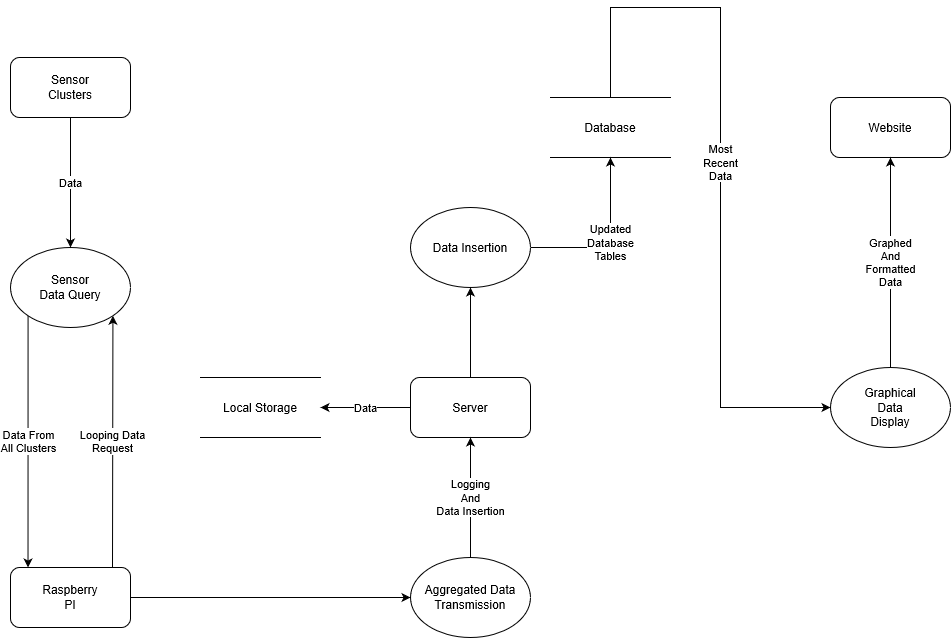

The diagram above was exported from draw.io. Its source (the exported page's mxGraphModel, read from the mxfile embedded in the PNG):
<mxGraphModel dx="2074" dy="1180" grid="1" gridSize="10" guides="1" tooltips="1" connect="1" arrows="1" fold="1" page="1" pageScale="1" pageWidth="1100" pageHeight="850" background="none" math="0" shadow="0">
  <root>
    <mxCell id="0" />
    <mxCell id="1" parent="0" />
    <mxCell id="zpu0BzeV_iNJ3LlPfJNs-1" value="&lt;div&gt;Sensor&lt;/div&gt;&lt;div&gt;Data Query&lt;br&gt;&lt;/div&gt;" style="ellipse;whiteSpace=wrap;html=1;" parent="1" vertex="1">
      <mxGeometry x="40" y="310" width="120" height="80" as="geometry" />
    </mxCell>
    <mxCell id="zpu0BzeV_iNJ3LlPfJNs-2" value="&lt;div&gt;Aggregated Data&lt;/div&gt;&lt;div&gt;Transmission&lt;br&gt;&lt;/div&gt;" style="ellipse;whiteSpace=wrap;html=1;" parent="1" vertex="1">
      <mxGeometry x="440" y="620" width="120" height="80" as="geometry" />
    </mxCell>
    <mxCell id="zpu0BzeV_iNJ3LlPfJNs-4" value="Sensor&lt;br&gt;Clusters" style="rounded=1;whiteSpace=wrap;html=1;" parent="1" vertex="1">
      <mxGeometry x="40" y="120" width="120" height="60" as="geometry" />
    </mxCell>
    <mxCell id="zpu0BzeV_iNJ3LlPfJNs-5" value="Raspberry&lt;br&gt;PI" style="rounded=1;whiteSpace=wrap;html=1;" parent="1" vertex="1">
      <mxGeometry x="40" y="630" width="120" height="60" as="geometry" />
    </mxCell>
    <mxCell id="FgDR2axuUA8EjLXU2yhy-8" value="Data" style="edgeStyle=orthogonalEdgeStyle;rounded=0;orthogonalLoop=1;jettySize=auto;html=1;entryX=1;entryY=0.5;entryDx=0;entryDy=0;" parent="1" source="zpu0BzeV_iNJ3LlPfJNs-7" target="FgDR2axuUA8EjLXU2yhy-6" edge="1">
      <mxGeometry relative="1" as="geometry" />
    </mxCell>
    <mxCell id="zpu0BzeV_iNJ3LlPfJNs-7" value="Server" style="rounded=1;whiteSpace=wrap;html=1;" parent="1" vertex="1">
      <mxGeometry x="440" y="440" width="120" height="60" as="geometry" />
    </mxCell>
    <mxCell id="zpu0BzeV_iNJ3LlPfJNs-17" value="Data" style="endArrow=classic;html=1;rounded=0;entryX=0.5;entryY=0;entryDx=0;entryDy=0;exitX=0.5;exitY=1;exitDx=0;exitDy=0;" parent="1" source="zpu0BzeV_iNJ3LlPfJNs-4" target="zpu0BzeV_iNJ3LlPfJNs-1" edge="1">
      <mxGeometry width="50" height="50" relative="1" as="geometry">
        <mxPoint x="210" y="100" as="sourcePoint" />
        <mxPoint x="230" y="150" as="targetPoint" />
      </mxGeometry>
    </mxCell>
    <mxCell id="zpu0BzeV_iNJ3LlPfJNs-20" value="&lt;div&gt;Updated&lt;/div&gt;&lt;div&gt;Database&lt;/div&gt;&lt;div&gt;Tables&lt;br&gt;&lt;/div&gt;" style="endArrow=classic;html=1;rounded=0;exitX=1;exitY=0.5;exitDx=0;exitDy=0;entryX=0.5;entryY=1;entryDx=0;entryDy=0;" parent="1" source="RO8jWunrZD1LvOmXDXtn-3" target="FgDR2axuUA8EjLXU2yhy-4" edge="1">
      <mxGeometry x="-0.0019" width="50" height="50" relative="1" as="geometry">
        <mxPoint x="630" y="340" as="sourcePoint" />
        <mxPoint x="680" y="250" as="targetPoint" />
        <Array as="points">
          <mxPoint x="640" y="310" />
        </Array>
        <mxPoint as="offset" />
      </mxGeometry>
    </mxCell>
    <mxCell id="zpu0BzeV_iNJ3LlPfJNs-22" value="&lt;div&gt;Logging&lt;/div&gt;&lt;div&gt;And &lt;br&gt;&lt;/div&gt;&lt;div&gt;Data Insertion&lt;br&gt;&lt;/div&gt;" style="endArrow=classic;html=1;rounded=0;exitX=0.5;exitY=0;exitDx=0;exitDy=0;entryX=0.5;entryY=1;entryDx=0;entryDy=0;" parent="1" source="zpu0BzeV_iNJ3LlPfJNs-2" target="zpu0BzeV_iNJ3LlPfJNs-7" edge="1">
      <mxGeometry width="50" height="50" relative="1" as="geometry">
        <mxPoint x="520" y="350" as="sourcePoint" />
        <mxPoint x="570" y="300" as="targetPoint" />
      </mxGeometry>
    </mxCell>
    <mxCell id="zpu0BzeV_iNJ3LlPfJNs-29" value="" style="endArrow=classic;html=1;rounded=0;exitX=1;exitY=0.5;exitDx=0;exitDy=0;entryX=0;entryY=0.5;entryDx=0;entryDy=0;" parent="1" source="zpu0BzeV_iNJ3LlPfJNs-5" target="zpu0BzeV_iNJ3LlPfJNs-2" edge="1">
      <mxGeometry width="50" height="50" relative="1" as="geometry">
        <mxPoint x="520" y="350" as="sourcePoint" />
        <mxPoint x="570" y="300" as="targetPoint" />
      </mxGeometry>
    </mxCell>
    <mxCell id="zpu0BzeV_iNJ3LlPfJNs-32" value="Website" style="rounded=1;whiteSpace=wrap;html=1;" parent="1" vertex="1">
      <mxGeometry x="860" y="160" width="120" height="60" as="geometry" />
    </mxCell>
    <mxCell id="zpu0BzeV_iNJ3LlPfJNs-33" value="&lt;div&gt;Graphical&lt;/div&gt;&lt;div&gt;Data&lt;/div&gt;&lt;div&gt;Display&lt;br&gt;&lt;/div&gt;" style="ellipse;whiteSpace=wrap;html=1;" parent="1" vertex="1">
      <mxGeometry x="860" y="430" width="120" height="80" as="geometry" />
    </mxCell>
    <mxCell id="RO8jWunrZD1LvOmXDXtn-1" value="&lt;div&gt;Looping Data&lt;/div&gt;&lt;div&gt;Request&lt;br&gt;&lt;/div&gt;" style="endArrow=classic;html=1;rounded=0;entryX=1;entryY=1;entryDx=0;entryDy=0;" parent="1" target="zpu0BzeV_iNJ3LlPfJNs-1" edge="1">
      <mxGeometry width="50" height="50" relative="1" as="geometry">
        <mxPoint x="142" y="630" as="sourcePoint" />
        <mxPoint x="700" y="450" as="targetPoint" />
      </mxGeometry>
    </mxCell>
    <mxCell id="RO8jWunrZD1LvOmXDXtn-2" value="&lt;div&gt;Data From&lt;/div&gt;&lt;div&gt;All Clusters&lt;br&gt;&lt;/div&gt;" style="endArrow=classic;html=1;rounded=0;exitX=0;exitY=1;exitDx=0;exitDy=0;entryX=0.146;entryY=0;entryDx=0;entryDy=0;entryPerimeter=0;" parent="1" source="zpu0BzeV_iNJ3LlPfJNs-1" target="zpu0BzeV_iNJ3LlPfJNs-5" edge="1">
      <mxGeometry width="50" height="50" relative="1" as="geometry">
        <mxPoint x="210" y="470" as="sourcePoint" />
        <mxPoint x="260" y="420" as="targetPoint" />
      </mxGeometry>
    </mxCell>
    <mxCell id="RO8jWunrZD1LvOmXDXtn-3" value="Data Insertion" style="ellipse;whiteSpace=wrap;html=1;" parent="1" vertex="1">
      <mxGeometry x="440" y="270" width="120" height="80" as="geometry" />
    </mxCell>
    <mxCell id="RO8jWunrZD1LvOmXDXtn-4" value="" style="endArrow=classic;html=1;rounded=0;entryX=0.5;entryY=1;entryDx=0;entryDy=0;exitX=0.5;exitY=0;exitDx=0;exitDy=0;" parent="1" source="zpu0BzeV_iNJ3LlPfJNs-7" target="RO8jWunrZD1LvOmXDXtn-3" edge="1">
      <mxGeometry width="50" height="50" relative="1" as="geometry">
        <mxPoint x="480" y="440" as="sourcePoint" />
        <mxPoint x="530" y="390" as="targetPoint" />
      </mxGeometry>
    </mxCell>
    <mxCell id="RO8jWunrZD1LvOmXDXtn-5" value="&lt;div&gt;Most&lt;/div&gt;&lt;div&gt;Recent&lt;/div&gt;&lt;div&gt;Data&lt;br&gt;&lt;/div&gt;" style="endArrow=classic;html=1;rounded=0;entryX=0;entryY=0.5;entryDx=0;entryDy=0;exitX=0.5;exitY=0;exitDx=0;exitDy=0;" parent="1" source="FgDR2axuUA8EjLXU2yhy-4" target="zpu0BzeV_iNJ3LlPfJNs-33" edge="1">
      <mxGeometry width="50" height="50" relative="1" as="geometry">
        <mxPoint x="480" y="470" as="sourcePoint" />
        <mxPoint x="530" y="420" as="targetPoint" />
        <Array as="points">
          <mxPoint x="640" y="70" />
          <mxPoint x="750" y="70" />
          <mxPoint x="750" y="470" />
        </Array>
      </mxGeometry>
    </mxCell>
    <mxCell id="RO8jWunrZD1LvOmXDXtn-6" value="&lt;div&gt;Graphed&lt;/div&gt;&lt;div&gt;And&lt;/div&gt;&lt;div&gt;Formatted&lt;/div&gt;&lt;div&gt;Data&lt;br&gt;&lt;/div&gt;" style="endArrow=classic;html=1;rounded=0;entryX=0.5;entryY=1;entryDx=0;entryDy=0;exitX=0.5;exitY=0;exitDx=0;exitDy=0;" parent="1" source="zpu0BzeV_iNJ3LlPfJNs-33" target="zpu0BzeV_iNJ3LlPfJNs-32" edge="1">
      <mxGeometry width="50" height="50" relative="1" as="geometry">
        <mxPoint x="480" y="470" as="sourcePoint" />
        <mxPoint x="530" y="420" as="targetPoint" />
      </mxGeometry>
    </mxCell>
    <mxCell id="FgDR2axuUA8EjLXU2yhy-4" value="Database" style="shape=partialRectangle;whiteSpace=wrap;html=1;left=0;right=0;fillColor=none;" parent="1" vertex="1">
      <mxGeometry x="580" y="160" width="120" height="60" as="geometry" />
    </mxCell>
    <mxCell id="FgDR2axuUA8EjLXU2yhy-6" value="Local Storage" style="shape=partialRectangle;whiteSpace=wrap;html=1;left=0;right=0;fillColor=none;" parent="1" vertex="1">
      <mxGeometry x="230" y="440" width="120" height="60" as="geometry" />
    </mxCell>
  </root>
</mxGraphModel>